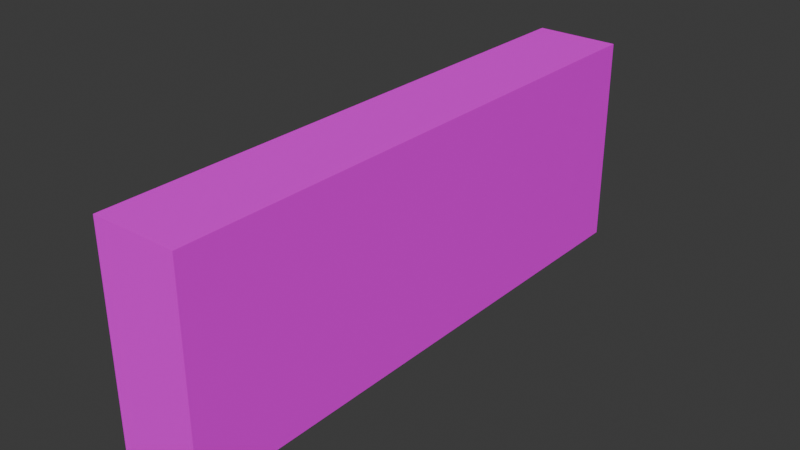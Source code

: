 # Source: mWallLowConcretePlates01.blend  (saved by Blender 4.2.66; exported with 4.5.12 LTS)
import bpy
from mathutils import Matrix  # noqa: F401  (used for matrix-valued properties, if any)

bpy.ops.wm.read_factory_settings(use_empty=True)
scene = bpy.context.scene
scene.name = 'Scene'

# ---- collections
col_concreteplates02 = bpy.data.collections.new('ConcretePlates02'); scene.collection.children.link(col_concreteplates02)

# ---- images (referenced by path relative to the original .blend; pixels are not part of the script)
import os
ASSET_DIR = os.environ.get("B2B_ASSET_DIR", "")  # directory of the original .blend (textures are referenced by path, not embedded)
HERE = os.path.dirname(os.path.abspath(__file__))  # packed textures are extracted next to this script under _unpacked/

def load_image(name, relpath, width, height, colorspace="sRGB"):
    """Load a texture the original file referenced (path relative to the .blend, or extracted next to this script)."""
    p = next((c for c in (os.path.join(HERE, relpath), os.path.join(ASSET_DIR, relpath)) if relpath and os.path.exists(c)), "")
    if p:
        img = bpy.data.images.load(p, check_existing=True)
        img.name = name
    else:  # same state as the original file: an image datablock whose file is absent (Cycles renders it pink)
        img = bpy.data.images.new(name, width, height)
        img.source = "FILE"
        img.filepath = "//" + (relpath or name)
    img.colorspace_settings.name = colorspace
    return img
img_concreteplates02_a_png = load_image('ConcretePlates02_a.png', 'ConcretePlates02_a.png', 1024, 1024, 'sRGB')

# ---- materials (node trees are filled in below, after node groups)
mat_concreteplates02 = bpy.data.materials.new('ConcretePlates02')
mat_concreteplates02.use_transparent_shadow = False

# ---- material node trees
mat_concreteplates02.use_nodes = True; mat_concreteplates02.node_tree.nodes.clear()
_N = mat_concreteplates02.node_tree.nodes; _L = mat_concreteplates02.node_tree.links
n0 = _N.new('ShaderNodeBsdfPrincipled'); n0.name = 'Principled BSDF'; n0.location = (10, 300)
n0.inputs[3].default_value = 1.45
n0.inputs[13].default_value = 0.05
n1 = _N.new('ShaderNodeOutputMaterial'); n1.name = 'Material Output'; n1.location = (300, 300)
n2 = _N.new('ShaderNodeTexImage'); n2.name = 'Image Texture'; n2.location = (-280, 280)
n2.image = img_concreteplates02_a_png
n2.interpolation = 'Closest'
_L.new(n0.outputs[0], n1.inputs[0])
_L.new(n2.outputs[0], n0.inputs[0])
n1.is_active_output = True

# ---- world
world_world = bpy.data.worlds.new('World'); scene.world = world_world
world_world.use_nodes = True; world_world.node_tree.nodes.clear()
_N = world_world.node_tree.nodes; _L = world_world.node_tree.links
n0 = _N.new('ShaderNodeOutputWorld'); n0.name = 'World Output'; n0.location = (300, 300)
n1 = _N.new('ShaderNodeBackground'); n1.name = 'Background'; n1.location = (10, 300)
n1.inputs[0].default_value = (0.05088, 0.05088, 0.05088, 1.0)
_L.new(n1.outputs[0], n0.inputs[0])
n0.is_active_output = True
world_world.color = (0.05088, 0.05088, 0.05088)
world_world.use_sun_shadow = False
world_world.sun_shadow_jitter_overblur = 0.0

# ---- meshes
me_cube_050 = bpy.data.meshes.new('Cube.050')
me_cube_050.from_pydata([(1.825e-07, 0.0, 0.75), (1.825e-07, 0.0, 0.0), (1.825e-07, -2.0, 0.75), (1.825e-07, -2.0, 0.0), (-0.3, 0.0, 0.75), (-0.3, 0.0, 0.0), (-0.3, -2.0, 0.75), (-0.3, -2.0, 0.0)], [], [(0, 4, 6, 2), (3, 2, 6, 7), (7, 6, 4, 5), (5, 1, 3, 7), (1, 0, 2, 3), (5, 4, 0, 1)])
_uv = me_cube_050.uv_layers.new(name='UVMap')
_uv.uv.foreach_set('vector', [0.0, 0.4531, 0.0, 0.3281, 1.0, 0.3281, 1.0, 0.4531, 0.3281, 0.4531, 0.3281, 0.0, 0.4453, 0.0, 0.4453, 0.4531, 1.0, 0.0, 1.0, 0.4531, 0.0, 0.4531, 0.0, 0.0, 0.0, 0.3281, 0.0, 0.4531, 1.0, 0.4531, 1.0, 0.3281, 0.0, 0.4531, 0.0, 0.0, 1.0, 0.0, 1.0, 0.4531, 0.4453, 0.0, 0.4453, 0.4531, 0.3281, 0.4531, 0.3281, 0.0])
me_cube_050.materials.append(mat_concreteplates02)
me_cube_050.use_mirror_vertex_groups = False
me_cube_050.update()

# ---- objects
ob_walllowconcreteplates02 = bpy.data.objects.new('WallLowConcretePlates02', me_cube_050)

# ---- transforms, parenting, visibility, modifiers, constraints
ob_walllowconcreteplates02.location = (0.0, 0.0, 0.0)
ob_walllowconcreteplates02.scale = (2.0, 2.0, 2.0)
ob_walllowconcreteplates02.lock_rotations_4d = False
ob_walllowconcreteplates02.empty_display_type = 'ARROWS'
ob_walllowconcreteplates02.lineart.crease_threshold = 0.0

# ---- collection membership
col_concreteplates02.objects.link(ob_walllowconcreteplates02)

# ---- scene / render settings (as saved in the file)
scene.frame_start = 1; scene.frame_end = 250; scene.frame_set(1)
scene.render.engine = 'BLENDER_EEVEE_NEXT'
scene.cycles.sampling_pattern = 'TABULATED_SOBOL'
scene.eevee.ray_tracing_options.trace_max_roughness = 0.0
bpy.context.view_layer.update()

# ---- added for rendering (the .blend has no active camera and no usable light): camera, sun
cam_auto = bpy.data.cameras.new('AutoCamera')
cam_auto.lens = 50.0
cam_auto.sensor_width = 36.0
cam_auto.clip_end = 1000.0
ob_auto_camera = bpy.data.objects.new('AutoCamera', cam_auto)
scene.collection.objects.link(ob_auto_camera)
ob_auto_camera.location = (3.69136, -6.78963, 3.94308)
ob_auto_camera.rotation_euler = (1.09748, -7.21219e-08, 0.694738)
scene.camera = ob_auto_camera
light_auto_sun = bpy.data.lights.new('AutoSun', 'SUN')
light_auto_sun.energy = 3.0
light_auto_sun.angle = 0.0523599
ob_auto_sun = bpy.data.objects.new('AutoSun', light_auto_sun)
scene.collection.objects.link(ob_auto_sun)
ob_auto_sun.rotation_euler = (0.872665, 0.174533, 0.523599)
bpy.context.view_layer.update()
